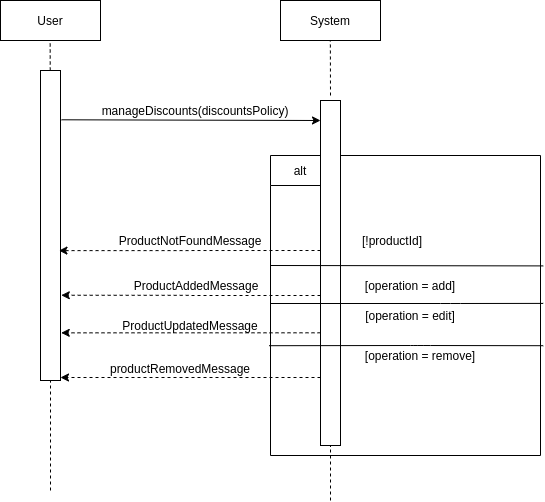

The diagram above was exported from draw.io. Its source (the exported page's mxGraphModel, read from the mxfile embedded in the PNG):
<mxGraphModel dx="1214" dy="566" grid="1" gridSize="10" guides="1" tooltips="1" connect="1" arrows="1" fold="1" page="1" pageScale="1" pageWidth="827" pageHeight="1169" math="0" shadow="0">
  <root>
    <mxCell id="XAKJ4NpluzjD2C4FdC1R-0" />
    <mxCell id="XAKJ4NpluzjD2C4FdC1R-1" parent="XAKJ4NpluzjD2C4FdC1R-0" />
    <mxCell id="XAKJ4NpluzjD2C4FdC1R-25" value="alt" style="shape=umlFrame;whiteSpace=wrap;html=1;" parent="XAKJ4NpluzjD2C4FdC1R-1" vertex="1">
      <mxGeometry x="470" y="240" width="270" height="300" as="geometry" />
    </mxCell>
    <mxCell id="XAKJ4NpluzjD2C4FdC1R-2" value="User" style="rounded=0;whiteSpace=wrap;html=1;" parent="XAKJ4NpluzjD2C4FdC1R-1" vertex="1">
      <mxGeometry x="200" y="85" width="100" height="40" as="geometry" />
    </mxCell>
    <mxCell id="XAKJ4NpluzjD2C4FdC1R-3" value="" style="endArrow=none;dashed=1;html=1;" parent="XAKJ4NpluzjD2C4FdC1R-1" source="XAKJ4NpluzjD2C4FdC1R-6" edge="1">
      <mxGeometry width="50" height="50" relative="1" as="geometry">
        <mxPoint x="249.65999999999997" y="845" as="sourcePoint" />
        <mxPoint x="249.65999999999985" y="125" as="targetPoint" />
      </mxGeometry>
    </mxCell>
    <mxCell id="XAKJ4NpluzjD2C4FdC1R-4" value="System" style="rounded=0;whiteSpace=wrap;html=1;" parent="XAKJ4NpluzjD2C4FdC1R-1" vertex="1">
      <mxGeometry x="480" y="85" width="100" height="40" as="geometry" />
    </mxCell>
    <mxCell id="XAKJ4NpluzjD2C4FdC1R-5" value="" style="endArrow=classic;html=1;exitX=1.054;exitY=0.159;exitDx=0;exitDy=0;exitPerimeter=0;" parent="XAKJ4NpluzjD2C4FdC1R-1" source="XAKJ4NpluzjD2C4FdC1R-6" edge="1">
      <mxGeometry width="50" height="50" relative="1" as="geometry">
        <mxPoint x="262" y="195" as="sourcePoint" />
        <mxPoint x="520" y="205" as="targetPoint" />
      </mxGeometry>
    </mxCell>
    <mxCell id="XAKJ4NpluzjD2C4FdC1R-6" value="" style="rounded=0;whiteSpace=wrap;html=1;" parent="XAKJ4NpluzjD2C4FdC1R-1" vertex="1">
      <mxGeometry x="240" y="155" width="20" height="310" as="geometry" />
    </mxCell>
    <mxCell id="XAKJ4NpluzjD2C4FdC1R-7" value="" style="endArrow=none;dashed=1;html=1;" parent="XAKJ4NpluzjD2C4FdC1R-1" target="XAKJ4NpluzjD2C4FdC1R-6" edge="1">
      <mxGeometry width="50" height="50" relative="1" as="geometry">
        <mxPoint x="250" y="575" as="sourcePoint" />
        <mxPoint x="249.65999999999985" y="125" as="targetPoint" />
      </mxGeometry>
    </mxCell>
    <mxCell id="XAKJ4NpluzjD2C4FdC1R-8" value="" style="rounded=0;whiteSpace=wrap;html=1;" parent="XAKJ4NpluzjD2C4FdC1R-1" vertex="1">
      <mxGeometry x="520" y="185" width="20" height="345" as="geometry" />
    </mxCell>
    <mxCell id="XAKJ4NpluzjD2C4FdC1R-9" value="manageDiscounts(discountsPolicy)" style="text;html=1;strokeColor=none;fillColor=none;align=center;verticalAlign=middle;whiteSpace=wrap;rounded=0;" parent="XAKJ4NpluzjD2C4FdC1R-1" vertex="1">
      <mxGeometry x="250" y="185" width="290" height="20" as="geometry" />
    </mxCell>
    <mxCell id="XAKJ4NpluzjD2C4FdC1R-10" value="" style="endArrow=none;dashed=1;html=1;" parent="XAKJ4NpluzjD2C4FdC1R-1" edge="1">
      <mxGeometry width="50" height="50" relative="1" as="geometry">
        <mxPoint x="530" y="180" as="sourcePoint" />
        <mxPoint x="529.8520000000001" y="125" as="targetPoint" />
      </mxGeometry>
    </mxCell>
    <mxCell id="XAKJ4NpluzjD2C4FdC1R-11" value="[operation = add]" style="text;html=1;strokeColor=none;fillColor=none;align=center;verticalAlign=middle;whiteSpace=wrap;rounded=0;" parent="XAKJ4NpluzjD2C4FdC1R-1" vertex="1">
      <mxGeometry x="530" y="360" width="160" height="20" as="geometry" />
    </mxCell>
    <mxCell id="XAKJ4NpluzjD2C4FdC1R-12" style="edgeStyle=orthogonalEdgeStyle;rounded=0;orthogonalLoop=1;jettySize=auto;html=1;entryX=0.922;entryY=0.581;entryDx=0;entryDy=0;entryPerimeter=0;dashed=1;" parent="XAKJ4NpluzjD2C4FdC1R-1" target="XAKJ4NpluzjD2C4FdC1R-6" edge="1">
      <mxGeometry relative="1" as="geometry">
        <mxPoint x="520" y="335" as="sourcePoint" />
      </mxGeometry>
    </mxCell>
    <mxCell id="XAKJ4NpluzjD2C4FdC1R-13" value="productRemovedMessage" style="text;html=1;strokeColor=none;fillColor=none;align=center;verticalAlign=middle;whiteSpace=wrap;rounded=0;" parent="XAKJ4NpluzjD2C4FdC1R-1" vertex="1">
      <mxGeometry x="290" y="443" width="180" height="20" as="geometry" />
    </mxCell>
    <mxCell id="XAKJ4NpluzjD2C4FdC1R-14" value="ProductUpdatedMessage" style="text;html=1;strokeColor=none;fillColor=none;align=center;verticalAlign=middle;whiteSpace=wrap;rounded=0;" parent="XAKJ4NpluzjD2C4FdC1R-1" vertex="1">
      <mxGeometry x="300" y="400" width="180" height="20" as="geometry" />
    </mxCell>
    <mxCell id="XAKJ4NpluzjD2C4FdC1R-15" style="edgeStyle=orthogonalEdgeStyle;rounded=0;orthogonalLoop=1;jettySize=auto;html=1;exitX=0.5;exitY=1;exitDx=0;exitDy=0;dashed=1;" parent="XAKJ4NpluzjD2C4FdC1R-1" edge="1">
      <mxGeometry relative="1" as="geometry">
        <mxPoint x="530" y="425" as="sourcePoint" />
        <mxPoint x="530" y="425" as="targetPoint" />
      </mxGeometry>
    </mxCell>
    <mxCell id="XAKJ4NpluzjD2C4FdC1R-16" style="edgeStyle=orthogonalEdgeStyle;rounded=0;orthogonalLoop=1;jettySize=auto;html=1;entryX=1.037;entryY=0.814;entryDx=0;entryDy=0;entryPerimeter=0;dashed=1;" parent="XAKJ4NpluzjD2C4FdC1R-1" edge="1">
      <mxGeometry relative="1" as="geometry">
        <Array as="points">
          <mxPoint x="390" y="417" />
        </Array>
        <mxPoint x="520" y="417.29999999999995" as="sourcePoint" />
        <mxPoint x="260.74" y="417.3399999999999" as="targetPoint" />
      </mxGeometry>
    </mxCell>
    <mxCell id="XAKJ4NpluzjD2C4FdC1R-17" value="" style="endArrow=none;dashed=1;html=1;" parent="XAKJ4NpluzjD2C4FdC1R-1" edge="1">
      <mxGeometry width="50" height="50" relative="1" as="geometry">
        <mxPoint x="530" y="585" as="sourcePoint" />
        <mxPoint x="530" y="530" as="targetPoint" />
      </mxGeometry>
    </mxCell>
    <mxCell id="XAKJ4NpluzjD2C4FdC1R-18" value="[operation = remove]" style="text;html=1;strokeColor=none;fillColor=none;align=center;verticalAlign=middle;whiteSpace=wrap;rounded=0;" parent="XAKJ4NpluzjD2C4FdC1R-1" vertex="1">
      <mxGeometry x="540" y="430" width="160" height="20" as="geometry" />
    </mxCell>
    <mxCell id="XAKJ4NpluzjD2C4FdC1R-19" value="[operation = edit]" style="text;html=1;strokeColor=none;fillColor=none;align=center;verticalAlign=middle;whiteSpace=wrap;rounded=0;" parent="XAKJ4NpluzjD2C4FdC1R-1" vertex="1">
      <mxGeometry x="530" y="390" width="160" height="20" as="geometry" />
    </mxCell>
    <mxCell id="XAKJ4NpluzjD2C4FdC1R-20" style="edgeStyle=orthogonalEdgeStyle;rounded=0;orthogonalLoop=1;jettySize=auto;html=1;entryX=1;entryY=1;entryDx=0;entryDy=0;dashed=1;" parent="XAKJ4NpluzjD2C4FdC1R-1" edge="1">
      <mxGeometry relative="1" as="geometry">
        <mxPoint x="520" y="462" as="sourcePoint" />
        <mxPoint x="260" y="462" as="targetPoint" />
        <Array as="points">
          <mxPoint x="300" y="462" />
          <mxPoint x="300" y="462" />
        </Array>
      </mxGeometry>
    </mxCell>
    <mxCell id="XAKJ4NpluzjD2C4FdC1R-21" value="ProductNotFoundMessage" style="text;html=1;strokeColor=none;fillColor=none;align=center;verticalAlign=middle;whiteSpace=wrap;rounded=0;" parent="XAKJ4NpluzjD2C4FdC1R-1" vertex="1">
      <mxGeometry x="300" y="315" width="180" height="20" as="geometry" />
    </mxCell>
    <mxCell id="XAKJ4NpluzjD2C4FdC1R-22" value="[!productId]" style="text;html=1;strokeColor=none;fillColor=none;align=center;verticalAlign=middle;whiteSpace=wrap;rounded=0;" parent="XAKJ4NpluzjD2C4FdC1R-1" vertex="1">
      <mxGeometry x="512" y="315" width="160" height="20" as="geometry" />
    </mxCell>
    <mxCell id="XAKJ4NpluzjD2C4FdC1R-23" style="edgeStyle=orthogonalEdgeStyle;rounded=0;orthogonalLoop=1;jettySize=auto;html=1;entryX=1.04;entryY=0.725;entryDx=0;entryDy=0;entryPerimeter=0;dashed=1;" parent="XAKJ4NpluzjD2C4FdC1R-1" target="XAKJ4NpluzjD2C4FdC1R-6" edge="1">
      <mxGeometry relative="1" as="geometry">
        <mxPoint x="520" y="380" as="sourcePoint" />
        <mxPoint x="264.24000000000007" y="380" as="targetPoint" />
      </mxGeometry>
    </mxCell>
    <mxCell id="XAKJ4NpluzjD2C4FdC1R-24" value="ProductAddedMessage" style="text;html=1;strokeColor=none;fillColor=none;align=center;verticalAlign=middle;whiteSpace=wrap;rounded=0;" parent="XAKJ4NpluzjD2C4FdC1R-1" vertex="1">
      <mxGeometry x="305.8" y="359.89" width="180" height="20" as="geometry" />
    </mxCell>
    <mxCell id="XAKJ4NpluzjD2C4FdC1R-26" value="" style="endArrow=none;html=1;entryX=1.01;entryY=0.368;entryDx=0;entryDy=0;entryPerimeter=0;" parent="XAKJ4NpluzjD2C4FdC1R-1" target="XAKJ4NpluzjD2C4FdC1R-25" edge="1">
      <mxGeometry width="50" height="50" relative="1" as="geometry">
        <mxPoint x="470" y="350" as="sourcePoint" />
        <mxPoint x="711.6899999999998" y="350" as="targetPoint" />
      </mxGeometry>
    </mxCell>
    <mxCell id="XAKJ4NpluzjD2C4FdC1R-27" value="" style="endArrow=none;html=1;entryX=1.01;entryY=0.493;entryDx=0;entryDy=0;entryPerimeter=0;" parent="XAKJ4NpluzjD2C4FdC1R-1" target="XAKJ4NpluzjD2C4FdC1R-25" edge="1">
      <mxGeometry width="50" height="50" relative="1" as="geometry">
        <mxPoint x="470" y="388" as="sourcePoint" />
        <mxPoint x="709.9999999999999" y="390" as="targetPoint" />
        <Array as="points">
          <mxPoint x="650" y="388" />
        </Array>
      </mxGeometry>
    </mxCell>
    <mxCell id="XAKJ4NpluzjD2C4FdC1R-28" value="" style="endArrow=none;html=1;entryX=1.01;entryY=0.634;entryDx=0;entryDy=0;entryPerimeter=0;exitX=-0.005;exitY=0.634;exitDx=0;exitDy=0;exitPerimeter=0;" parent="XAKJ4NpluzjD2C4FdC1R-1" source="XAKJ4NpluzjD2C4FdC1R-25" target="XAKJ4NpluzjD2C4FdC1R-25" edge="1">
      <mxGeometry width="50" height="50" relative="1" as="geometry">
        <mxPoint x="456.62" y="450" as="sourcePoint" />
        <mxPoint x="719.9999999999999" y="450" as="targetPoint" />
        <Array as="points">
          <mxPoint x="620" y="430" />
        </Array>
      </mxGeometry>
    </mxCell>
  </root>
</mxGraphModel>